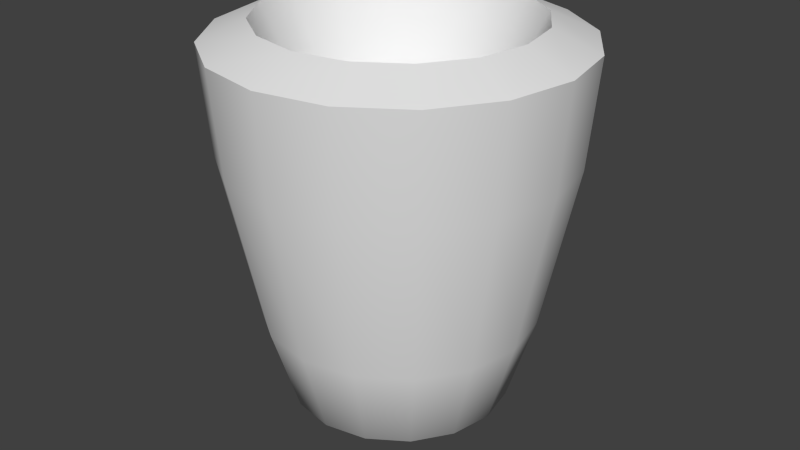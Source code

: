 # Source: reactor1.blend  (saved by Blender 2.70.0; exported with 4.5.12 LTS)
import bpy
from mathutils import Matrix  # noqa: F401  (used for matrix-valued properties, if any)

bpy.ops.wm.read_factory_settings(use_empty=True)
scene = bpy.context.scene
scene.name = 'Scene'

# ---- collections
col_collection_1 = bpy.data.collections.new('Collection 1'); scene.collection.children.link(col_collection_1)

# ---- world
world_world = bpy.data.worlds.new('World'); scene.world = world_world
world_world.color = (0.05088, 0.05088, 0.05088)
world_world.use_sun_shadow = False
world_world.sun_shadow_jitter_overblur = 0.0
world_world.cycles.sampling_method = 'MANUAL'
world_world.cycles.sample_map_resolution = 256

# ---- meshes
me_reactor1 = bpy.data.meshes.new('Reactor1')
me_reactor1.from_pydata([(1.43e-08, 0.6162, -1.0), (0.0, 1.0, 1.0), (0.2358, 0.5693, -1.0), (0.3827, 0.9239, 1.0), (0.4357, 0.4357, -1.0), (0.7071, 0.7071, 1.0), (0.5693, 0.2358, -1.0), (0.9239, 0.3827, 1.0), (0.6162, -2.264e-08, -1.0), (1.0, -4.371e-08, 1.0), (0.5693, -0.2358, -1.0), (0.9239, -0.3827, 1.0), (0.4357, -0.4357, -1.0), (0.7071, -0.7071, 1.0), (0.2358, -0.5693, -1.0), (0.3827, -0.9239, 1.0), (1.073e-07, -0.6162, -1.0), (1.51e-07, -1.0, 1.0), (-0.2358, -0.5693, -1.0), (-0.3827, -0.9239, 1.0), (-0.4357, -0.4357, -1.0), (-0.7071, -0.7071, 1.0), (-0.5693, -0.2358, -1.0), (-0.9239, -0.3827, 1.0), (-0.6162, 1.164e-08, -1.0), (-1.0, 1.192e-08, 1.0), (-0.5693, 0.2358, -1.0), (-0.9239, 0.3827, 1.0), (-0.4357, 0.4357, -1.0), (-0.7071, 0.7071, 1.0), (-0.2358, 0.5693, -1.0), (-0.3827, 0.9239, 1.0), (9.511e-09, 0.7447, 1.112), (0.285, 0.688, 1.112), (0.5266, 0.5266, 1.112), (0.688, 0.285, 1.112), (0.7447, -2.97e-08, 1.112), (0.688, -0.285, 1.112), (0.5266, -0.5266, 1.112), (0.285, -0.688, 1.112), (1.22e-07, -0.7447, 1.112), (-0.285, -0.688, 1.112), (-0.5266, -0.5266, 1.112), (-0.688, -0.285, 1.112), (-0.7447, 1.173e-08, 1.112), (-0.688, 0.285, 1.112), (-0.5266, 0.5266, 1.112), (-0.285, 0.688, 1.112), (-0.06592, 0.3314, 0.5582), (0.1877, 0.2809, 0.5582), (0.3314, 0.06592, 0.5582), (0.2809, -0.1877, 0.5582), (0.06592, -0.3314, 0.5582), (-0.1877, -0.2809, 0.5582), (-0.3314, -0.06592, 0.5582), (-0.2809, 0.1877, 0.5582), (-0.5034, -0.2085, 0.7163), (-0.3853, -0.3853, 0.7163), (-0.2085, -0.5034, 0.7163), (9.827e-08, -0.5449, 0.7163), (0.2085, -0.5034, 0.7163), (0.3853, -0.3853, 0.7163), (0.5034, -0.2085, 0.7163), (0.5449, -2.679e-08, 0.7163), (1.6e-08, 0.5449, 0.7163), (-0.2085, 0.5034, 0.7163), (0.5034, 0.2085, 0.7163), (0.3853, 0.3853, 0.7163), (-0.3853, 0.3853, 0.7163), (-0.5034, 0.2085, 0.7163), (0.2085, 0.5034, 0.7163), (-0.5449, 3.522e-09, 0.7163), (-7.316e-09, 0.95, 0.4058), (0.3635, 0.8777, 0.4058), (0.6718, 0.6718, 0.4058), (0.8777, 0.3635, 0.4058), (0.95, -3.997e-08, 0.4058), (0.8777, -0.3635, 0.4058), (0.6718, -0.6718, 0.4058), (0.3635, -0.8777, 0.4058), (1.361e-07, -0.95, 0.4058), (-0.3635, -0.8777, 0.4058), (-0.6718, -0.6718, 0.4058), (-0.8777, -0.3635, 0.4058), (-0.95, 1.288e-08, 0.4058), (-0.8777, 0.3635, 0.4058), (-0.6718, 0.6718, 0.4058), (-0.3635, 0.8777, 0.4058), (0.2929, 0.7071, -0.5098), (0.5412, 0.5412, -0.5098), (0.7071, 0.2929, -0.5098), (0.7653, -3.095e-08, -0.5098), (0.7071, -0.2929, -0.5098), (0.5412, -0.5412, -0.5098), (0.2929, -0.7071, -0.5098), (1.216e-07, -0.7653, -0.5098), (-0.2929, -0.7071, -0.5098), (-0.5412, -0.5412, -0.5098), (-0.7071, -0.2929, -0.5098), (-0.7653, 1.163e-08, -0.5098), (-0.7071, 0.2929, -0.5098), (-0.5412, 0.5412, -0.5098), (-0.2929, 0.7071, -0.5098), (5.996e-09, 0.7653, -0.5098), (2.98e-08, 0.0, -1.193), (2.205e-08, 0.3428, -1.157), (6.868e-08, -0.3428, -1.157), (-0.1312, -0.3168, -1.157), (-0.3168, -0.1312, -1.157), (-0.3428, 6.187e-09, -1.157), (0.3168, 0.1312, -1.157), (0.3428, -1.083e-08, -1.157), (-0.2424, 0.2424, -1.157), (-0.1312, 0.3168, -1.157), (0.2424, -0.2424, -1.157), (0.1312, -0.3168, -1.157), (-0.2424, -0.2424, -1.157), (0.1312, 0.3168, -1.157), (0.2424, 0.2424, -1.157), (-0.3168, 0.1312, -1.157), (0.3168, -0.1312, -1.157)], [], [(72, 1, 3, 73), (73, 3, 5, 74), (74, 5, 7, 75), (75, 7, 9, 76), (76, 9, 11, 77), (77, 11, 13, 78), (78, 13, 15, 79), (79, 15, 17, 80), (80, 17, 19, 81), (81, 19, 21, 82), (82, 21, 23, 83), (83, 23, 25, 84), (84, 25, 27, 85), (85, 27, 29, 86), (11, 9, 36, 37), (87, 31, 1, 72), (86, 29, 31, 87), (1, 31, 47, 32), (3, 1, 32, 33), (17, 15, 39, 40), (23, 21, 42, 43), (7, 5, 34, 35), (29, 27, 45, 46), (13, 11, 37, 38), (19, 17, 40, 41), (25, 23, 43, 44), (9, 7, 35, 36), (31, 29, 46, 47), (15, 13, 38, 39), (21, 19, 41, 42), (5, 3, 33, 34), (27, 25, 44, 45), (43, 42, 57, 56), (41, 40, 59, 58), (39, 38, 61, 60), (37, 36, 63, 62), (32, 47, 65, 64), (35, 34, 67, 66), (46, 45, 69, 68), (33, 32, 64, 70), (44, 43, 56, 71), (42, 41, 58, 57), (40, 39, 60, 59), (38, 37, 62, 61), (36, 35, 66, 63), (47, 46, 68, 65), (34, 33, 70, 67), (45, 44, 71, 69), (56, 57, 53, 54), (49, 48, 55, 54, 53, 52, 51, 50), (58, 59, 52, 53), (60, 61, 51, 52), (62, 63, 50, 51), (64, 65, 48), (66, 67, 49, 50), (68, 69, 55), (70, 64, 48, 49), (71, 56, 54), (57, 58, 53), (59, 60, 52), (61, 62, 51), (63, 66, 50), (65, 68, 55, 48), (67, 70, 49), (69, 71, 54, 55), (103, 72, 73, 88), (88, 73, 74, 89), (89, 74, 75, 90), (90, 75, 76, 91), (91, 76, 77, 92), (92, 77, 78, 93), (93, 78, 79, 94), (94, 79, 80, 95), (95, 80, 81, 96), (96, 81, 82, 97), (97, 82, 83, 98), (98, 83, 84, 99), (99, 84, 85, 100), (100, 85, 86, 101), (102, 87, 72, 103), (101, 86, 87, 102), (0, 103, 88, 2), (2, 88, 89, 4), (4, 89, 90, 6), (6, 90, 91, 8), (8, 91, 92, 10), (10, 92, 93, 12), (12, 93, 94, 14), (14, 94, 95, 16), (16, 95, 96, 18), (18, 96, 97, 20), (20, 97, 98, 22), (22, 98, 99, 24), (24, 99, 100, 26), (26, 100, 101, 28), (30, 102, 103, 0), (28, 101, 102, 30), (106, 107, 104), (108, 109, 104), (110, 111, 104), (112, 113, 104), (114, 115, 104), (107, 116, 104), (117, 118, 104), (109, 119, 104), (111, 120, 104), (113, 105, 104), (105, 117, 104), (115, 106, 104), (116, 108, 104), (118, 110, 104), (119, 112, 104), (120, 114, 104), (16, 18, 107, 106), (22, 24, 109, 108), (6, 8, 111, 110), (28, 30, 113, 112), (12, 14, 115, 114), (18, 20, 116, 107), (2, 4, 118, 117), (24, 26, 119, 109), (8, 10, 120, 111), (30, 0, 105, 113), (0, 2, 117, 105), (14, 16, 106, 115), (20, 22, 108, 116), (4, 6, 110, 118), (26, 28, 112, 119), (10, 12, 114, 120)])
me_reactor1.polygons.foreach_set('use_smooth', [True] * 129)
_k = set([(1, 3), (1, 31), (3, 5), (5, 7), (7, 9), (9, 11), (11, 13), (13, 15), (15, 17), (17, 19), (19, 21), (21, 23), (23, 25), (25, 27), (27, 29), (29, 31), (32, 33), (32, 47), (33, 34), (34, 35), (35, 36), (36, 37), (37, 38), (38, 39), (39, 40), (40, 41), (41, 42), (42, 43), (43, 44), (44, 45), (45, 46), (46, 47)])
me_reactor1.attributes.new('sharp_edge', 'BOOLEAN', 'EDGE').data.foreach_set('value', [ (min(e.vertices), max(e.vertices)) in _k for e in me_reactor1.edges])
me_reactor1.use_remesh_preserve_volume = False
me_reactor1.use_remesh_preserve_attributes = False
me_reactor1.use_mirror_vertex_groups = False
me_reactor1.update()

# ---- objects
ob_reactor1 = bpy.data.objects.new('Reactor1', me_reactor1)

# ---- transforms, parenting, visibility, modifiers, constraints
ob_reactor1.location = (0.0, 0.0, 0.0)
ob_reactor1.lineart.crease_threshold = 0.0
_m = ob_reactor1.modifiers.new('EdgeSplit', 'EDGE_SPLIT')
_m.use_edge_angle = False

# ---- collection membership
col_collection_1.objects.link(ob_reactor1)

# ---- scene / render settings (as saved in the file)
scene.frame_start = 1; scene.frame_end = 250; scene.frame_set(1)
scene.render.engine = 'BLENDER_EEVEE_NEXT'
scene.render.resolution_percentage = 50
scene.render.dither_intensity = 0.0
scene.cycles.use_denoising = False
scene.cycles.samples = 10
scene.cycles.sampling_pattern = 'TABULATED_SOBOL'
scene.cycles.light_sampling_threshold = 0.0
scene.cycles.use_adaptive_sampling = False
scene.cycles.use_light_tree = False
scene.cycles.blur_glossy = 0.0
scene.cycles.volume_bounces = 1
scene.cycles.pixel_filter_type = 'GAUSSIAN'
scene.cycles.sample_clamp_indirect = 0.0
scene.view_settings.view_transform = 'Standard'
bpy.context.view_layer.update()

# ---- added for rendering (the .blend has no active camera and no usable light): camera, sun
cam_auto = bpy.data.cameras.new('AutoCamera')
cam_auto.lens = 50.0
cam_auto.sensor_width = 36.0
cam_auto.clip_end = 1000.0
ob_auto_camera = bpy.data.objects.new('AutoCamera', cam_auto)
scene.collection.objects.link(ob_auto_camera)
ob_auto_camera.location = (3.37624, -4.05148, 2.66054)
ob_auto_camera.rotation_euler = (1.09748, -7.21219e-08, 0.694738)
scene.camera = ob_auto_camera
light_auto_sun = bpy.data.lights.new('AutoSun', 'SUN')
light_auto_sun.energy = 3.0
light_auto_sun.angle = 0.0523599
ob_auto_sun = bpy.data.objects.new('AutoSun', light_auto_sun)
scene.collection.objects.link(ob_auto_sun)
ob_auto_sun.rotation_euler = (0.872665, 0.174533, 0.523599)
bpy.context.view_layer.update()
